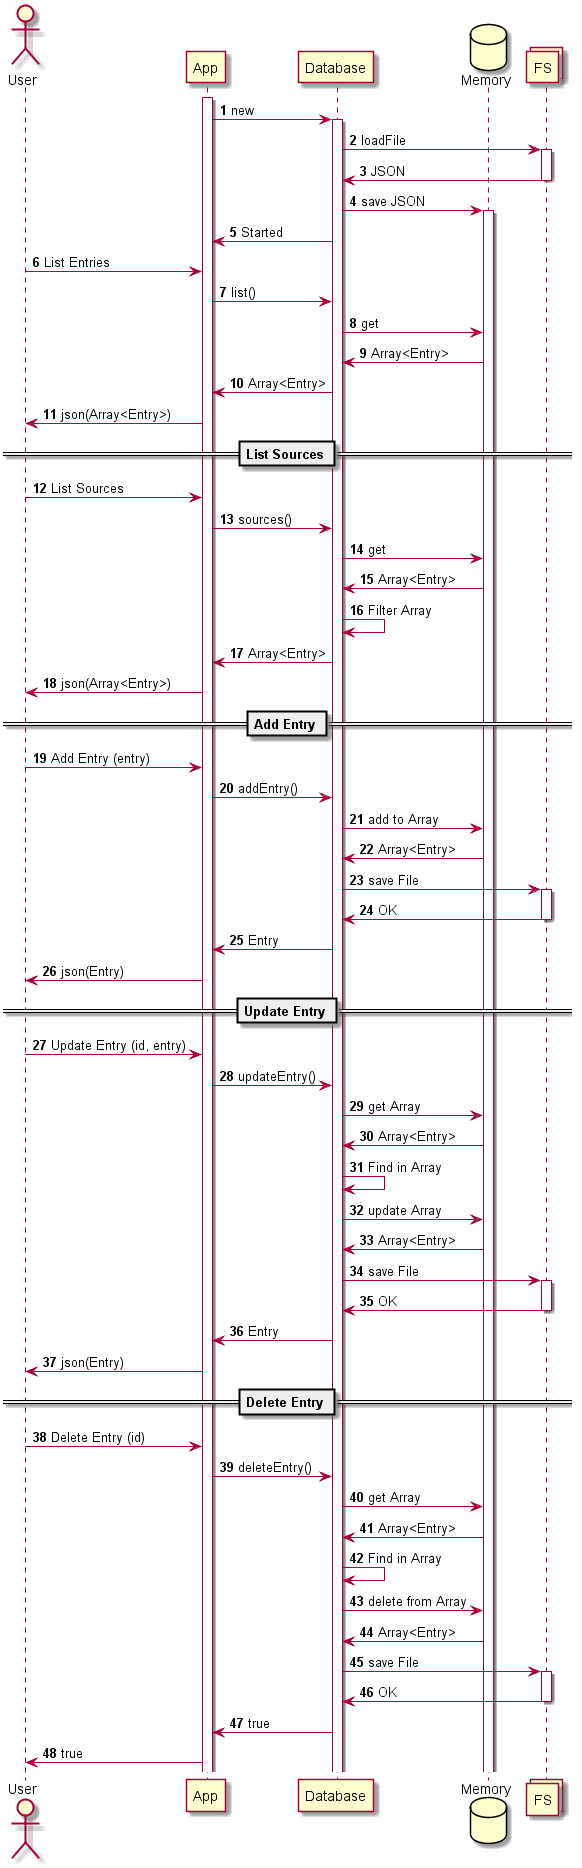

The diagram above was rendered by PlantUML. Its source (embedded in the PNG):
@startuml
actor User
participant App
participant Database
database Memory
collections FS
autonumber

activate App
App -> Database: new
activate Database
Database -> FS: loadFile
activate FS
FS -> Database: JSON
deactivate FS
Database -> Memory: save JSON
activate Memory
Database -> App: Started

User -> App: List Entries
App -> Database: list()
Database -> Memory: get
Memory -> Database: Array<Entry>
Database -> App: Array<Entry>
App -> User: json(Array<Entry>)

== List Sources ==
User -> App: List Sources
App -> Database: sources()
Database -> Memory: get
Memory -> Database: Array<Entry>
Database -> Database: Filter Array
Database -> App: Array<Entry>
App -> User: json(Array<Entry>)

== Add Entry ==
User -> App: Add Entry (entry)
App -> Database: addEntry()
Database -> Memory: add to Array
Memory -> Database: Array<Entry>
Database -> FS: save File
activate FS
FS -> Database: OK
deactivate FS
Database -> App: Entry
App -> User: json(Entry)

== Update Entry ==
User -> App: Update Entry (id, entry)
App -> Database: updateEntry()
Database -> Memory: get Array
Memory -> Database: Array<Entry>
Database -> Database: Find in Array
Database -> Memory: update Array
Memory -> Database: Array<Entry>
Database -> FS: save File
activate FS
FS -> Database: OK
deactivate FS
Database -> App: Entry
App -> User: json(Entry)

== Delete Entry ==
User -> App: Delete Entry (id)
App -> Database: deleteEntry()
Database -> Memory: get Array
Memory -> Database: Array<Entry>
Database -> Database: Find in Array
Database -> Memory: delete from Array
Memory -> Database: Array<Entry>

Database -> FS: save File
activate FS
FS -> Database: OK
deactivate FS
Database -> App: true
App -> User: true
@enduml